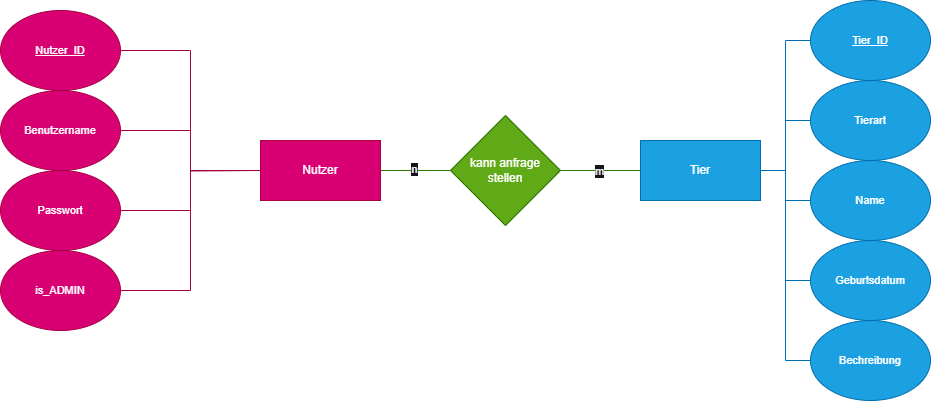

The diagram above was exported from draw.io. Its source (the exported page's mxGraphModel, read from the mxfile embedded in the PNG):
<mxGraphModel dx="1834" dy="884" grid="0" gridSize="10" guides="1" tooltips="1" connect="1" arrows="1" fold="1" page="0" pageScale="1" pageWidth="827" pageHeight="1169" math="0" shadow="0">
  <root>
    <mxCell id="0" />
    <mxCell id="1" parent="0" />
    <mxCell id="dNz46hLVd_v8RHKYrKPA-1" value="Tier" style="rounded=0;whiteSpace=wrap;html=1;fillColor=#1ba1e2;fontColor=#ffffff;strokeColor=#006EAF;" parent="1" vertex="1">
      <mxGeometry x="520" y="210" width="120" height="60" as="geometry" />
    </mxCell>
    <mxCell id="dNz46hLVd_v8RHKYrKPA-5" style="edgeStyle=orthogonalEdgeStyle;rounded=0;orthogonalLoop=1;jettySize=auto;html=1;exitX=1;exitY=0.5;exitDx=0;exitDy=0;endArrow=none;endFill=0;fillColor=#60a917;strokeColor=#2D7600;" parent="1" source="dNz46hLVd_v8RHKYrKPA-2" target="dNz46hLVd_v8RHKYrKPA-3" edge="1">
      <mxGeometry relative="1" as="geometry" />
    </mxCell>
    <mxCell id="dNz46hLVd_v8RHKYrKPA-7" value="n" style="edgeLabel;html=1;align=center;verticalAlign=middle;resizable=0;points=[];fontFamily=Helvetica;fontSize=11;fontColor=default;labelBackgroundColor=default;" parent="dNz46hLVd_v8RHKYrKPA-5" connectable="0" vertex="1">
      <mxGeometry x="-0.0571" y="2" relative="1" as="geometry">
        <mxPoint as="offset" />
      </mxGeometry>
    </mxCell>
    <mxCell id="dNz46hLVd_v8RHKYrKPA-2" value="Nutzer" style="rounded=0;whiteSpace=wrap;html=1;fillColor=#d80073;fontColor=light-dark(#FFFFFF,#000000);strokeColor=#A50040;" parent="1" vertex="1">
      <mxGeometry x="140" y="210" width="120" height="60" as="geometry" />
    </mxCell>
    <mxCell id="dNz46hLVd_v8RHKYrKPA-6" style="edgeStyle=orthogonalEdgeStyle;shape=connector;rounded=0;orthogonalLoop=1;jettySize=auto;html=1;exitX=1;exitY=0.5;exitDx=0;exitDy=0;strokeColor=#2D7600;align=center;verticalAlign=middle;fontFamily=Helvetica;fontSize=11;fontColor=default;labelBackgroundColor=default;endArrow=none;endFill=0;fillColor=#60a917;" parent="1" source="dNz46hLVd_v8RHKYrKPA-3" target="dNz46hLVd_v8RHKYrKPA-1" edge="1">
      <mxGeometry relative="1" as="geometry" />
    </mxCell>
    <mxCell id="dNz46hLVd_v8RHKYrKPA-8" value="m" style="edgeLabel;html=1;align=center;verticalAlign=middle;resizable=0;points=[];fontFamily=Helvetica;fontSize=11;fontColor=default;labelBackgroundColor=default;" parent="dNz46hLVd_v8RHKYrKPA-6" connectable="0" vertex="1">
      <mxGeometry x="-0.05" relative="1" as="geometry">
        <mxPoint as="offset" />
      </mxGeometry>
    </mxCell>
    <mxCell id="dNz46hLVd_v8RHKYrKPA-3" value="kann anfrage stellen" style="rhombus;whiteSpace=wrap;html=1;fillColor=#60a917;fontColor=#ffffff;strokeColor=#2D7600;" parent="1" vertex="1">
      <mxGeometry x="330" y="185" width="110" height="110" as="geometry" />
    </mxCell>
    <mxCell id="dNz46hLVd_v8RHKYrKPA-14" style="edgeStyle=orthogonalEdgeStyle;shape=connector;rounded=0;orthogonalLoop=1;jettySize=auto;html=1;exitX=1;exitY=0.5;exitDx=0;exitDy=0;strokeColor=#A50040;align=center;verticalAlign=middle;fontFamily=Helvetica;fontSize=11;fontColor=light-dark(#FFFFFF,#C3C3C3);labelBackgroundColor=default;endArrow=none;endFill=0;fillColor=#d80073;" parent="1" source="dNz46hLVd_v8RHKYrKPA-9" edge="1">
      <mxGeometry relative="1" as="geometry">
        <mxPoint x="140" y="240" as="targetPoint" />
      </mxGeometry>
    </mxCell>
    <mxCell id="dNz46hLVd_v8RHKYrKPA-9" value="Benutzername" style="ellipse;whiteSpace=wrap;html=1;fontFamily=Helvetica;fontSize=11;fontColor=light-dark(#FFFFFF,#000000);labelBackgroundColor=none;fillColor=#d80073;strokeColor=#A50040;" parent="1" vertex="1">
      <mxGeometry x="-120" y="160" width="120" height="80" as="geometry" />
    </mxCell>
    <mxCell id="dNz46hLVd_v8RHKYrKPA-15" style="edgeStyle=orthogonalEdgeStyle;shape=connector;rounded=0;orthogonalLoop=1;jettySize=auto;html=1;exitX=1;exitY=0.5;exitDx=0;exitDy=0;strokeColor=#A50040;align=center;verticalAlign=middle;fontFamily=Helvetica;fontSize=11;fontColor=light-dark(#FFFFFF,#C3C3C3);labelBackgroundColor=default;endArrow=none;endFill=0;fillColor=#d80073;" parent="1" source="dNz46hLVd_v8RHKYrKPA-10" edge="1">
      <mxGeometry relative="1" as="geometry">
        <Array as="points">
          <mxPoint x="70" y="280" />
          <mxPoint x="70" y="240" />
        </Array>
        <mxPoint x="140" y="240" as="targetPoint" />
      </mxGeometry>
    </mxCell>
    <mxCell id="dNz46hLVd_v8RHKYrKPA-10" value="Passwort" style="ellipse;whiteSpace=wrap;html=1;fontFamily=Helvetica;fontSize=11;fontColor=light-dark(#FFFFFF,#000000);labelBackgroundColor=none;fillColor=#d80073;strokeColor=#A50040;" parent="1" vertex="1">
      <mxGeometry x="-120" y="240" width="120" height="80" as="geometry" />
    </mxCell>
    <mxCell id="dNz46hLVd_v8RHKYrKPA-13" style="edgeStyle=orthogonalEdgeStyle;shape=connector;rounded=0;orthogonalLoop=1;jettySize=auto;html=1;exitX=1;exitY=0.5;exitDx=0;exitDy=0;entryX=0;entryY=0.5;entryDx=0;entryDy=0;strokeColor=#A50040;align=center;verticalAlign=middle;fontFamily=Helvetica;fontSize=11;fontColor=light-dark(#FFFFFF,#C3C3C3);labelBackgroundColor=default;endArrow=none;endFill=0;fillColor=#d80073;" parent="1" source="dNz46hLVd_v8RHKYrKPA-11" target="dNz46hLVd_v8RHKYrKPA-2" edge="1">
      <mxGeometry relative="1" as="geometry">
        <Array as="points">
          <mxPoint x="70" y="120" />
          <mxPoint x="70" y="240" />
        </Array>
      </mxGeometry>
    </mxCell>
    <mxCell id="dNz46hLVd_v8RHKYrKPA-11" value="&lt;u&gt;Nutzer_ID&lt;/u&gt;" style="ellipse;whiteSpace=wrap;html=1;fontFamily=Helvetica;fontSize=11;fontColor=light-dark(#FFFFFF,#000000);labelBackgroundColor=none;fillColor=#d80073;strokeColor=#A50040;" parent="1" vertex="1">
      <mxGeometry x="-120" y="80" width="120" height="80" as="geometry" />
    </mxCell>
    <mxCell id="dNz46hLVd_v8RHKYrKPA-16" style="edgeStyle=orthogonalEdgeStyle;shape=connector;rounded=0;orthogonalLoop=1;jettySize=auto;html=1;exitX=1;exitY=0.5;exitDx=0;exitDy=0;strokeColor=#A50040;align=center;verticalAlign=middle;fontFamily=Helvetica;fontSize=11;fontColor=light-dark(#FFFFFF,#C3C3C3);labelBackgroundColor=default;endArrow=none;endFill=0;fillColor=#d80073;" parent="1" source="dNz46hLVd_v8RHKYrKPA-12" edge="1">
      <mxGeometry relative="1" as="geometry">
        <Array as="points">
          <mxPoint x="70" y="360" />
          <mxPoint x="70" y="240" />
        </Array>
        <mxPoint x="140" y="240" as="targetPoint" />
      </mxGeometry>
    </mxCell>
    <mxCell id="dNz46hLVd_v8RHKYrKPA-12" value="is_ADMIN" style="ellipse;whiteSpace=wrap;html=1;fontFamily=Helvetica;fontSize=11;fontColor=light-dark(#FFFFFF,#000000);labelBackgroundColor=none;fillColor=#d80073;strokeColor=#A50040;" parent="1" vertex="1">
      <mxGeometry x="-120" y="320" width="120" height="80" as="geometry" />
    </mxCell>
    <mxCell id="dNz46hLVd_v8RHKYrKPA-23" style="edgeStyle=orthogonalEdgeStyle;shape=connector;rounded=0;orthogonalLoop=1;jettySize=auto;html=1;exitX=0;exitY=0.5;exitDx=0;exitDy=0;strokeColor=#006EAF;align=center;verticalAlign=middle;fontFamily=Helvetica;fontSize=11;fontColor=default;labelBackgroundColor=default;endArrow=none;endFill=0;fillColor=#1ba1e2;" parent="1" source="dNz46hLVd_v8RHKYrKPA-17" target="dNz46hLVd_v8RHKYrKPA-1" edge="1">
      <mxGeometry relative="1" as="geometry">
        <mxPoint x="650" y="240" as="targetPoint" />
      </mxGeometry>
    </mxCell>
    <mxCell id="dNz46hLVd_v8RHKYrKPA-17" value="Tierart" style="ellipse;whiteSpace=wrap;html=1;fontFamily=Helvetica;fontSize=11;fontColor=#ffffff;labelBackgroundColor=none;fillColor=#1ba1e2;strokeColor=#006EAF;" parent="1" vertex="1">
      <mxGeometry x="690" y="150" width="120" height="80" as="geometry" />
    </mxCell>
    <mxCell id="dNz46hLVd_v8RHKYrKPA-24" style="edgeStyle=orthogonalEdgeStyle;shape=connector;rounded=0;orthogonalLoop=1;jettySize=auto;html=1;exitX=0;exitY=0.5;exitDx=0;exitDy=0;strokeColor=#006EAF;align=center;verticalAlign=middle;fontFamily=Helvetica;fontSize=11;fontColor=default;labelBackgroundColor=default;endArrow=none;endFill=0;fillColor=#1ba1e2;" parent="1" source="dNz46hLVd_v8RHKYrKPA-18" target="dNz46hLVd_v8RHKYrKPA-1" edge="1">
      <mxGeometry relative="1" as="geometry" />
    </mxCell>
    <mxCell id="dNz46hLVd_v8RHKYrKPA-18" value="Name" style="ellipse;whiteSpace=wrap;html=1;fontFamily=Helvetica;fontSize=11;fontColor=#ffffff;labelBackgroundColor=none;fillColor=#1ba1e2;strokeColor=#006EAF;" parent="1" vertex="1">
      <mxGeometry x="690" y="230" width="120" height="80" as="geometry" />
    </mxCell>
    <mxCell id="dNz46hLVd_v8RHKYrKPA-22" style="edgeStyle=orthogonalEdgeStyle;shape=connector;rounded=0;orthogonalLoop=1;jettySize=auto;html=1;exitX=0;exitY=0.5;exitDx=0;exitDy=0;entryX=1;entryY=0.5;entryDx=0;entryDy=0;strokeColor=#006EAF;align=center;verticalAlign=middle;fontFamily=Helvetica;fontSize=11;fontColor=default;labelBackgroundColor=default;endArrow=none;endFill=0;fillColor=#1ba1e2;" parent="1" source="dNz46hLVd_v8RHKYrKPA-19" target="dNz46hLVd_v8RHKYrKPA-1" edge="1">
      <mxGeometry relative="1" as="geometry" />
    </mxCell>
    <mxCell id="dNz46hLVd_v8RHKYrKPA-19" value="&lt;u&gt;Tier_&lt;/u&gt;&lt;u style=&quot;background-color: transparent; color: light-dark(rgb(255, 255, 255), rgb(0, 0, 0));&quot;&gt;ID&lt;/u&gt;" style="ellipse;whiteSpace=wrap;html=1;fontFamily=Helvetica;fontSize=11;fontColor=#ffffff;labelBackgroundColor=none;fillColor=#1ba1e2;strokeColor=#006EAF;" parent="1" vertex="1">
      <mxGeometry x="690" y="70" width="120" height="80" as="geometry" />
    </mxCell>
    <mxCell id="dNz46hLVd_v8RHKYrKPA-25" style="edgeStyle=orthogonalEdgeStyle;shape=connector;rounded=0;orthogonalLoop=1;jettySize=auto;html=1;exitX=0;exitY=0.5;exitDx=0;exitDy=0;entryX=1;entryY=0.5;entryDx=0;entryDy=0;strokeColor=#006EAF;align=center;verticalAlign=middle;fontFamily=Helvetica;fontSize=11;fontColor=default;labelBackgroundColor=default;endArrow=none;endFill=0;fillColor=#1ba1e2;" parent="1" source="dNz46hLVd_v8RHKYrKPA-20" target="dNz46hLVd_v8RHKYrKPA-1" edge="1">
      <mxGeometry relative="1" as="geometry" />
    </mxCell>
    <mxCell id="dNz46hLVd_v8RHKYrKPA-20" value="Geburtsdatum" style="ellipse;whiteSpace=wrap;html=1;fontFamily=Helvetica;fontSize=11;fontColor=#ffffff;labelBackgroundColor=none;fillColor=#1ba1e2;strokeColor=#006EAF;" parent="1" vertex="1">
      <mxGeometry x="690" y="310" width="120" height="80" as="geometry" />
    </mxCell>
    <mxCell id="dNz46hLVd_v8RHKYrKPA-26" style="edgeStyle=orthogonalEdgeStyle;shape=connector;rounded=0;orthogonalLoop=1;jettySize=auto;html=1;exitX=0;exitY=0.5;exitDx=0;exitDy=0;entryX=1;entryY=0.5;entryDx=0;entryDy=0;strokeColor=#006EAF;align=center;verticalAlign=middle;fontFamily=Helvetica;fontSize=11;fontColor=default;labelBackgroundColor=default;endArrow=none;endFill=0;fillColor=#1ba1e2;" parent="1" source="dNz46hLVd_v8RHKYrKPA-21" target="dNz46hLVd_v8RHKYrKPA-1" edge="1">
      <mxGeometry relative="1" as="geometry" />
    </mxCell>
    <mxCell id="dNz46hLVd_v8RHKYrKPA-21" value="Bechreibung" style="ellipse;whiteSpace=wrap;html=1;fontFamily=Helvetica;fontSize=11;fontColor=#ffffff;labelBackgroundColor=none;fillColor=#1ba1e2;strokeColor=#006EAF;" parent="1" vertex="1">
      <mxGeometry x="690" y="390" width="120" height="80" as="geometry" />
    </mxCell>
  </root>
</mxGraphModel>